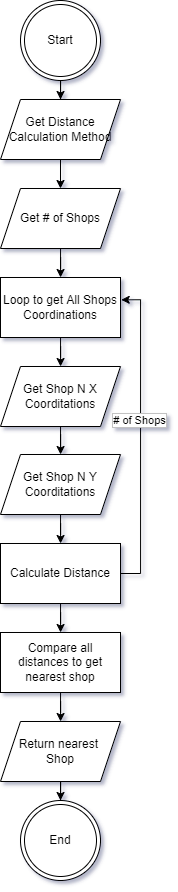

The diagram above was exported from draw.io. Its source (the exported page's mxGraphModel, read from the mxfile embedded in the PNG):
<mxGraphModel dx="1043" dy="719" grid="1" gridSize="10" guides="1" tooltips="1" connect="1" arrows="1" fold="1" page="1" pageScale="1" pageWidth="827" pageHeight="1169" math="0" shadow="0">
  <root>
    <mxCell id="WIyWlLk6GJQsqaUBKTNV-0" />
    <mxCell id="WIyWlLk6GJQsqaUBKTNV-1" parent="WIyWlLk6GJQsqaUBKTNV-0" />
    <mxCell id="uIGGkHOYY_57IsQj575G-4" value="" style="edgeStyle=orthogonalEdgeStyle;rounded=0;orthogonalLoop=1;jettySize=auto;html=1;" edge="1" parent="WIyWlLk6GJQsqaUBKTNV-1" source="uIGGkHOYY_57IsQj575G-0" target="uIGGkHOYY_57IsQj575G-3">
      <mxGeometry relative="1" as="geometry" />
    </mxCell>
    <mxCell id="uIGGkHOYY_57IsQj575G-0" value="Get # of Shops" style="shape=parallelogram;perimeter=parallelogramPerimeter;whiteSpace=wrap;html=1;fixedSize=1;" vertex="1" parent="WIyWlLk6GJQsqaUBKTNV-1">
      <mxGeometry x="380" y="238" width="120" height="60" as="geometry" />
    </mxCell>
    <mxCell id="uIGGkHOYY_57IsQj575G-2" style="edgeStyle=orthogonalEdgeStyle;rounded=0;orthogonalLoop=1;jettySize=auto;html=1;entryX=0.5;entryY=0;entryDx=0;entryDy=0;" edge="1" parent="WIyWlLk6GJQsqaUBKTNV-1" source="uIGGkHOYY_57IsQj575G-1" target="uIGGkHOYY_57IsQj575G-11">
      <mxGeometry relative="1" as="geometry" />
    </mxCell>
    <mxCell id="uIGGkHOYY_57IsQj575G-1" value="Start" style="ellipse;shape=doubleEllipse;whiteSpace=wrap;html=1;aspect=fixed;" vertex="1" parent="WIyWlLk6GJQsqaUBKTNV-1">
      <mxGeometry x="400" y="50" width="80" height="80" as="geometry" />
    </mxCell>
    <mxCell id="uIGGkHOYY_57IsQj575G-8" value="" style="edgeStyle=orthogonalEdgeStyle;rounded=0;orthogonalLoop=1;jettySize=auto;html=1;" edge="1" parent="WIyWlLk6GJQsqaUBKTNV-1" source="uIGGkHOYY_57IsQj575G-3" target="uIGGkHOYY_57IsQj575G-7">
      <mxGeometry relative="1" as="geometry" />
    </mxCell>
    <mxCell id="uIGGkHOYY_57IsQj575G-3" value="Loop to get All Shops Coordinations" style="whiteSpace=wrap;html=1;" vertex="1" parent="WIyWlLk6GJQsqaUBKTNV-1">
      <mxGeometry x="380" y="327" width="120" height="60" as="geometry" />
    </mxCell>
    <mxCell id="uIGGkHOYY_57IsQj575G-10" value="" style="edgeStyle=orthogonalEdgeStyle;rounded=0;orthogonalLoop=1;jettySize=auto;html=1;" edge="1" parent="WIyWlLk6GJQsqaUBKTNV-1" source="uIGGkHOYY_57IsQj575G-7" target="uIGGkHOYY_57IsQj575G-9">
      <mxGeometry relative="1" as="geometry" />
    </mxCell>
    <mxCell id="uIGGkHOYY_57IsQj575G-7" value="Get Shop N X Coorditations" style="shape=parallelogram;perimeter=parallelogramPerimeter;whiteSpace=wrap;html=1;fixedSize=1;" vertex="1" parent="WIyWlLk6GJQsqaUBKTNV-1">
      <mxGeometry x="380" y="416" width="120" height="60" as="geometry" />
    </mxCell>
    <mxCell id="uIGGkHOYY_57IsQj575G-15" value="" style="edgeStyle=orthogonalEdgeStyle;rounded=0;orthogonalLoop=1;jettySize=auto;html=1;" edge="1" parent="WIyWlLk6GJQsqaUBKTNV-1" source="uIGGkHOYY_57IsQj575G-9" target="uIGGkHOYY_57IsQj575G-14">
      <mxGeometry relative="1" as="geometry" />
    </mxCell>
    <mxCell id="uIGGkHOYY_57IsQj575G-9" value="Get Shop N Y Coorditations" style="shape=parallelogram;perimeter=parallelogramPerimeter;whiteSpace=wrap;html=1;fixedSize=1;" vertex="1" parent="WIyWlLk6GJQsqaUBKTNV-1">
      <mxGeometry x="380" y="504" width="120" height="60" as="geometry" />
    </mxCell>
    <mxCell id="uIGGkHOYY_57IsQj575G-13" style="edgeStyle=orthogonalEdgeStyle;rounded=0;orthogonalLoop=1;jettySize=auto;html=1;exitX=0.5;exitY=1;exitDx=0;exitDy=0;entryX=0.5;entryY=0;entryDx=0;entryDy=0;" edge="1" parent="WIyWlLk6GJQsqaUBKTNV-1" source="uIGGkHOYY_57IsQj575G-11" target="uIGGkHOYY_57IsQj575G-0">
      <mxGeometry relative="1" as="geometry" />
    </mxCell>
    <mxCell id="uIGGkHOYY_57IsQj575G-11" value="Get Distance Calculation Method" style="shape=parallelogram;perimeter=parallelogramPerimeter;whiteSpace=wrap;html=1;fixedSize=1;" vertex="1" parent="WIyWlLk6GJQsqaUBKTNV-1">
      <mxGeometry x="380" y="149" width="120" height="60" as="geometry" />
    </mxCell>
    <mxCell id="uIGGkHOYY_57IsQj575G-16" style="edgeStyle=orthogonalEdgeStyle;rounded=0;orthogonalLoop=1;jettySize=auto;html=1;exitX=1;exitY=0.5;exitDx=0;exitDy=0;entryX=1.006;entryY=0.372;entryDx=0;entryDy=0;entryPerimeter=0;" edge="1" parent="WIyWlLk6GJQsqaUBKTNV-1" source="uIGGkHOYY_57IsQj575G-14" target="uIGGkHOYY_57IsQj575G-3">
      <mxGeometry relative="1" as="geometry" />
    </mxCell>
    <mxCell id="uIGGkHOYY_57IsQj575G-26" value="# of Shops" style="edgeLabel;html=1;align=center;verticalAlign=middle;resizable=0;points=[];labelBorderColor=#C2C2C2;" vertex="1" connectable="0" parent="uIGGkHOYY_57IsQj575G-16">
      <mxGeometry x="0.1085" y="2" relative="1" as="geometry">
        <mxPoint as="offset" />
      </mxGeometry>
    </mxCell>
    <mxCell id="uIGGkHOYY_57IsQj575G-20" value="" style="edgeStyle=orthogonalEdgeStyle;rounded=0;orthogonalLoop=1;jettySize=auto;html=1;" edge="1" parent="WIyWlLk6GJQsqaUBKTNV-1" source="uIGGkHOYY_57IsQj575G-14" target="uIGGkHOYY_57IsQj575G-19">
      <mxGeometry relative="1" as="geometry" />
    </mxCell>
    <mxCell id="uIGGkHOYY_57IsQj575G-14" value="Calculate Distance" style="whiteSpace=wrap;html=1;" vertex="1" parent="WIyWlLk6GJQsqaUBKTNV-1">
      <mxGeometry x="380" y="593" width="120" height="60" as="geometry" />
    </mxCell>
    <mxCell id="uIGGkHOYY_57IsQj575G-22" value="" style="edgeStyle=orthogonalEdgeStyle;rounded=0;orthogonalLoop=1;jettySize=auto;html=1;" edge="1" parent="WIyWlLk6GJQsqaUBKTNV-1" source="uIGGkHOYY_57IsQj575G-19" target="uIGGkHOYY_57IsQj575G-21">
      <mxGeometry relative="1" as="geometry" />
    </mxCell>
    <mxCell id="uIGGkHOYY_57IsQj575G-19" value="Compare all distances to get nearest shop" style="whiteSpace=wrap;html=1;" vertex="1" parent="WIyWlLk6GJQsqaUBKTNV-1">
      <mxGeometry x="380" y="682" width="120" height="60" as="geometry" />
    </mxCell>
    <mxCell id="uIGGkHOYY_57IsQj575G-24" value="" style="edgeStyle=orthogonalEdgeStyle;rounded=0;orthogonalLoop=1;jettySize=auto;html=1;entryX=0.5;entryY=0;entryDx=0;entryDy=0;" edge="1" parent="WIyWlLk6GJQsqaUBKTNV-1" source="uIGGkHOYY_57IsQj575G-21" target="uIGGkHOYY_57IsQj575G-25">
      <mxGeometry relative="1" as="geometry">
        <mxPoint x="480" y="880" as="targetPoint" />
      </mxGeometry>
    </mxCell>
    <mxCell id="uIGGkHOYY_57IsQj575G-21" value="Return nearest &lt;br&gt;Shop" style="shape=parallelogram;perimeter=parallelogramPerimeter;whiteSpace=wrap;html=1;fixedSize=1;" vertex="1" parent="WIyWlLk6GJQsqaUBKTNV-1">
      <mxGeometry x="380" y="771" width="120" height="60" as="geometry" />
    </mxCell>
    <mxCell id="uIGGkHOYY_57IsQj575G-25" value="End" style="ellipse;shape=doubleEllipse;whiteSpace=wrap;html=1;aspect=fixed;" vertex="1" parent="WIyWlLk6GJQsqaUBKTNV-1">
      <mxGeometry x="400" y="850" width="80" height="80" as="geometry" />
    </mxCell>
  </root>
</mxGraphModel>